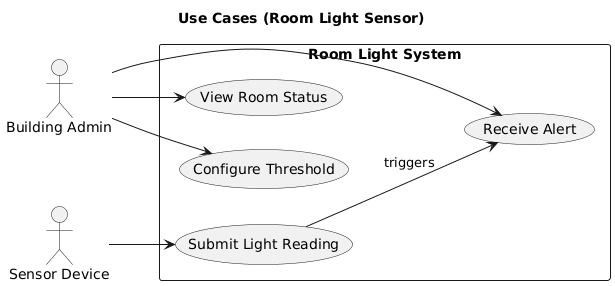

The diagram above was rendered by PlantUML. Its source (embedded in the PNG):
@startuml
title Use Cases (Room Light Sensor)
left to right direction

actor "Building Admin" as Admin
actor "Sensor Device" as Sensor

rectangle "Room Light System" {
  usecase "Submit Light Reading" as UC1
  usecase "View Room Status" as UC2
  usecase "Configure Threshold" as UC3
  usecase "Receive Alert" as UC4
}

Sensor --> UC1
Admin --> UC2
Admin --> UC3
Admin --> UC4
UC1 --> UC4 : triggers
@enduml